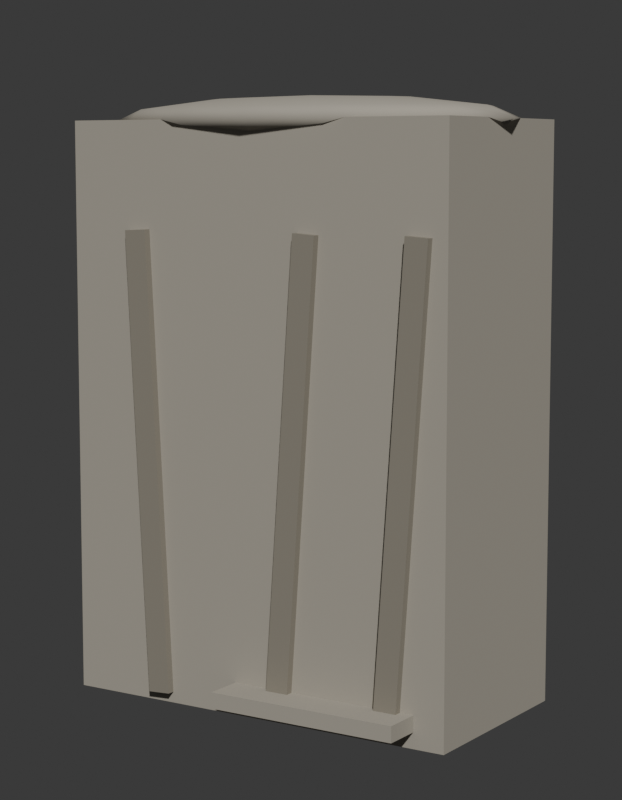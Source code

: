 # Source: SM_PRP_MovelCobertoB_Blockout.blend  (saved by Blender 5.2.45; exported with 4.5.12 LTS)
import bpy
from mathutils import Matrix  # noqa: F401  (used for matrix-valued properties, if any)

bpy.ops.wm.read_factory_settings(use_empty=True)
scene = bpy.context.scene
scene.name = 'Scene'

# ---- collections
col_prp_movelcobertob = bpy.data.collections.new('PRP_MovelCobertoB'); scene.collection.children.link(col_prp_movelcobertob)
col_rig = bpy.data.collections.new('Rig'); col_prp_movelcobertob.children.link(col_rig)
col_geo = bpy.data.collections.new('Geo'); col_prp_movelcobertob.children.link(col_geo)
col_sockets = bpy.data.collections.new('Sockets'); col_prp_movelcobertob.children.link(col_sockets)
col_props = bpy.data.collections.new('Props'); col_prp_movelcobertob.children.link(col_props)
col_preview = bpy.data.collections.new('_Preview'); scene.collection.children.link(col_preview)

# ---- materials (node trees are filled in below, after node groups)
mat_mat_prp_lencol = bpy.data.materials.new('MAT_PRP_Lencol')
mat_mat_prp_lencol.diffuse_color = (0.3968, 0.3663, 0.305, 1.0)
mat_mat_prp_lencol.roughness = 0.95
mat_mat_prp_lencolsombra = bpy.data.materials.new('MAT_PRP_LencolSombra')
mat_mat_prp_lencolsombra.diffuse_color = (0.2623, 0.2384, 0.1912, 1.0)
mat_mat_prp_lencolsombra.roughness = 0.95

# ---- material node trees
mat_mat_prp_lencol.use_nodes = True; mat_mat_prp_lencol.node_tree.nodes.clear()
_N = mat_mat_prp_lencol.node_tree.nodes; _L = mat_mat_prp_lencol.node_tree.links
n0 = _N.new('ShaderNodeBsdfPrincipled'); n0.name = 'Principled BSDF'; n0.location = (-200, 100)
n0.inputs[0].default_value = (0.3968, 0.3663, 0.305, 1.0)
n0.inputs[2].default_value = 0.95
n0.inputs[10].default_value = 0.005
n1 = _N.new('ShaderNodeOutputMaterial'); n1.name = 'Material Output'; n1.location = (200, 100)
_L.new(n0.outputs[0], n1.inputs[0])
n1.is_active_output = True
mat_mat_prp_lencolsombra.use_nodes = True; mat_mat_prp_lencolsombra.node_tree.nodes.clear()
_N = mat_mat_prp_lencolsombra.node_tree.nodes; _L = mat_mat_prp_lencolsombra.node_tree.links
n0 = _N.new('ShaderNodeBsdfPrincipled'); n0.name = 'Principled BSDF'; n0.location = (-200, 100)
n0.inputs[0].default_value = (0.2623, 0.2384, 0.1912, 1.0)
n0.inputs[2].default_value = 0.95
n0.inputs[10].default_value = 0.005
n1 = _N.new('ShaderNodeOutputMaterial'); n1.name = 'Material Output'; n1.location = (200, 100)
_L.new(n0.outputs[0], n1.inputs[0])
n1.is_active_output = True

# ---- world
world_world = bpy.data.worlds.new('World'); scene.world = world_world
world_world.use_nodes = True; world_world.node_tree.nodes.clear()
_N = world_world.node_tree.nodes; _L = world_world.node_tree.links
n0 = _N.new('ShaderNodeBackground'); n0.name = 'Background'; n0.location = (-200, 100)
n0.inputs[0].default_value = (0.05, 0.05, 0.05, 1.0)
n1 = _N.new('ShaderNodeOutputWorld'); n1.name = 'World Output'; n1.location = (200, 100)
_L.new(n0.outputs[0], n1.inputs[0])
n1.is_active_output = True
world_world.color = (0.006512, 0.005605, 0.009134)

# ---- cameras
cam_cam_frente = bpy.data.cameras.new('CAM_frente')
cam_cam_frente.type = 'ORTHO'
cam_cam_frente.ortho_scale = 1.955
cam_cam_perfil = bpy.data.cameras.new('CAM_perfil')
cam_cam_perfil.type = 'ORTHO'
cam_cam_perfil.ortho_scale = 1.955
cam_cam_costas = bpy.data.cameras.new('CAM_costas')
cam_cam_costas.type = 'ORTHO'
cam_cam_costas.ortho_scale = 1.955
cam_cam_tres_quartos = bpy.data.cameras.new('CAM_tres_quartos')
cam_cam_tres_quartos.lens = 85.0

# ---- meshes
me_sm_prp_movelcobertob = bpy.data.meshes.new('SM_PRP_MovelCobertoB')
me_sm_prp_movelcobertob.from_pydata([(-0.53, -0.26, 0.0), (-0.53, -0.26, 1.44), (-0.53, 0.26, 0.0), (-0.53, 0.26, 1.44), (0.53, -0.26, 0.0), (0.53, -0.26, 1.44), (0.53, 0.26, 0.0), (0.53, 0.26, 1.44), (0.0, 0.0, 1.5), (0.0, 0.2598, 1.41), (0.0, 0.0, 1.38), (0.1072, 0.1386, 1.492), (0.1856, 0.24, 1.47), (0.2143, 0.2772, 1.44), (0.1856, 0.24, 1.41), (0.1072, 0.1386, 1.388), (0.45, -0.24, 0.08), (0.45, -0.24, 0.04), (0.198, 0.1061, 1.492), (0.3429, 0.1837, 1.47), (0.396, 0.2121, 1.44), (0.3429, 0.1837, 1.41), (0.198, 0.1061, 1.388), (0.45, -0.36, 0.08), (0.45, -0.36, 0.04), (0.2587, 0.0574, 1.492), (0.4481, 0.09942, 1.47), (0.5174, 0.1148, 1.44), (0.4481, 0.09942, 1.41), (0.2587, 0.0574, 1.388), (-0.05, -0.24, 0.08), (-0.05, -0.24, 0.04), (0.28, -2.235e-08, 1.492), (0.485, -3.576e-08, 1.47), (0.56, -4.47e-08, 1.44), (0.485, -3.576e-08, 1.41), (0.28, -2.235e-08, 1.388), (-0.05, -0.36, 0.08), (-0.05, -0.36, 0.04), (0.2587, -0.0574, 1.492), (0.4481, -0.09942, 1.47), (0.5174, -0.1148, 1.44), (0.4481, -0.09942, 1.41), (0.2587, -0.0574, 1.388), (0.49, -0.26, 1.172), (0.4098, -0.26, 0.02431), (0.198, -0.1061, 1.492), (0.3429, -0.1837, 1.47), (0.396, -0.2121, 1.44), (0.3429, -0.1837, 1.41), (0.198, -0.1061, 1.388), (0.49, -0.28, 1.172), (0.4098, -0.28, 0.02431), (0.1072, -0.1386, 1.492), (0.1856, -0.24, 1.47), (0.2143, -0.2772, 1.44), (0.1856, -0.24, 1.41), (0.1072, -0.1386, 1.388), (0.4302, -0.26, 1.176), (0.35, -0.26, 0.02849), (-1.001e-07, -0.15, 1.492), (-1.335e-07, -0.2598, 1.47), (-2.003e-07, -0.3, 1.44), (-1.335e-07, -0.2598, 1.41), (-1.001e-07, -0.15, 1.388), (0.4302, -0.28, 1.176), (0.35, -0.28, 0.02849), (-0.1072, -0.1386, 1.492), (-0.1856, -0.24, 1.47), (-0.2143, -0.2772, 1.44), (-0.1856, -0.24, 1.41), (-0.1072, -0.1386, 1.388), (0.19, -0.26, 1.172), (0.1098, -0.26, 0.02431), (-0.198, -0.1061, 1.492), (-0.3429, -0.1837, 1.47), (-0.396, -0.2121, 1.44), (-0.3429, -0.1837, 1.41), (-0.198, -0.1061, 1.388), (0.19, -0.28, 1.172), (0.1098, -0.28, 0.02431), (-0.2587, -0.0574, 1.492), (-0.4481, -0.09942, 1.47), (-0.5174, -0.1148, 1.44), (-0.4481, -0.09942, 1.41), (-0.2587, -0.0574, 1.388), (0.1302, -0.26, 1.176), (0.04996, -0.26, 0.02849), (-0.28, 7.6e-08, 1.492), (-0.485, 8.047e-08, 1.47), (-0.56, 1.52e-07, 1.44), (-0.485, 8.047e-08, 1.41), (-0.28, 7.6e-08, 1.388), (0.1302, -0.28, 1.176), (0.04996, -0.28, 0.02849), (-0.2587, 0.0574, 1.492), (-0.4481, 0.09942, 1.47), (-0.5174, 0.1148, 1.44), (-0.4481, 0.09942, 1.41), (-0.2587, 0.0574, 1.388), (-0.3001, -0.26, 1.176), (-0.2399, -0.26, 0.02736), (-0.198, 0.1061, 1.492), (-0.3429, 0.1837, 1.47), (-0.396, 0.2121, 1.44), (-0.3429, 0.1837, 1.41), (-0.198, 0.1061, 1.388), (-0.3001, -0.28, 1.176), (-0.2399, -0.28, 0.02736), (-0.1072, 0.1386, 1.492), (-0.1856, 0.24, 1.47), (-0.2143, 0.2772, 1.44), (-0.1856, 0.24, 1.41), (-0.1072, 0.1386, 1.388), (-0.3601, -0.26, 1.173), (-0.2999, -0.26, 0.02422), (1.752e-07, 0.15, 1.492), (2.17e-07, 0.2598, 1.47), (3.505e-07, 0.3, 1.44), (-0.3601, -0.28, 1.173), (1.752e-07, 0.15, 1.388), (-0.2999, -0.28, 0.02422)], [], [(0, 1, 3, 2), (2, 3, 7, 6), (6, 7, 5, 4), (4, 5, 1, 0), (2, 6, 4, 0), (7, 3, 1, 5), (120, 9, 14, 15), (118, 117, 12, 13), (116, 8, 11), (10, 120, 15), (9, 118, 13, 14), (117, 116, 11, 12), (15, 14, 21, 22), (13, 12, 19, 20), (11, 8, 18), (10, 15, 22), (14, 13, 20, 21), (12, 11, 18, 19), (20, 19, 26, 27), (18, 8, 25), (10, 22, 29), (21, 20, 27, 28), (19, 18, 25, 26), (22, 21, 28, 29), (25, 8, 32), (10, 29, 36), (28, 27, 34, 35), (26, 25, 32, 33), (29, 28, 35, 36), (27, 26, 33, 34), (10, 36, 43), (35, 34, 41, 42), (33, 32, 39, 40), (36, 35, 42, 43), (34, 33, 40, 41), (32, 8, 39), (10, 43, 50), (42, 41, 48, 49), (40, 39, 46, 47), (43, 42, 49, 50), (41, 40, 47, 48), (39, 8, 46), (10, 50, 57), (49, 48, 55, 56), (47, 46, 53, 54), (50, 49, 56, 57), (48, 47, 54, 55), (46, 8, 53), (56, 55, 62, 63), (54, 53, 60, 61), (57, 56, 63, 64), (55, 54, 61, 62), (53, 8, 60), (10, 57, 64), (61, 60, 67, 68), (64, 63, 70, 71), (62, 61, 68, 69), (60, 8, 67), (10, 64, 71), (63, 62, 69, 70), (71, 70, 77, 78), (69, 68, 75, 76), (67, 8, 74), (10, 71, 78), (70, 69, 76, 77), (68, 67, 74, 75), (78, 77, 84, 85), (76, 75, 82, 83), (74, 8, 81), (10, 78, 85), (77, 76, 83, 84), (75, 74, 81, 82), (85, 84, 91, 92), (83, 82, 89, 90), (81, 8, 88), (10, 85, 92), (84, 83, 90, 91), (82, 81, 88, 89), (92, 91, 98, 99), (90, 89, 96, 97), (88, 8, 95), (10, 92, 99), (91, 90, 97, 98), (89, 88, 95, 96), (97, 96, 103, 104), (95, 8, 102), (10, 99, 106), (98, 97, 104, 105), (96, 95, 102, 103), (99, 98, 105, 106), (102, 8, 109), (10, 106, 113), (105, 104, 111, 112), (103, 102, 109, 110), (106, 105, 112, 113), (104, 103, 110, 111), (10, 113, 120), (112, 111, 118, 9), (110, 109, 116, 117), (113, 112, 9, 120), (111, 110, 117, 118), (109, 8, 116), (121, 119, 114, 115), (115, 114, 100, 101), (101, 100, 107, 108), (108, 107, 119, 121), (115, 101, 108, 121), (100, 114, 119, 107), (94, 93, 86, 87), (87, 86, 72, 73), (73, 72, 79, 80), (80, 79, 93, 94), (87, 73, 80, 94), (72, 86, 93, 79), (66, 65, 58, 59), (59, 58, 44, 45), (45, 44, 51, 52), (52, 51, 65, 66), (59, 45, 52, 66), (44, 58, 65, 51), (38, 37, 30, 31), (31, 30, 16, 17), (17, 16, 23, 24), (24, 23, 37, 38), (31, 17, 24, 38), (16, 30, 37, 23)])
me_sm_prp_movelcobertob.polygons.foreach_set('use_smooth', [0, 0, 0, 0, 0, 0, 1, 1, 1, 1, 1, 1, 1, 1, 1, 1, 1, 1, 1, 1, 1, 1, 1, 1, 1, 1, 1, 1, 1, 1, 1, 1, 1, 1, 1, 1, 1, 1, 1, 1, 1, 1, 1, 1, 1, 1, 1, 1, 1, 1, 1, 1, 1, 1, 1, 1, 1, 1, 1, 1, 1, 1, 1, 1, 1, 1, 1, 1, 1, 1, 1, 1, 1, 1, 1, 1, 1, 1, 1, 1, 1, 1, 1, 1, 1, 1, 1, 1, 1, 1, 1, 1, 1, 1, 1, 1, 1, 1, 1, 1, 1, 1, 0, 0, 0, 0, 0, 0, 0, 0, 0, 0, 0, 0, 0, 0, 0, 0, 0, 0, 0, 0, 0, 0, 0, 0])
me_sm_prp_movelcobertob.polygons.foreach_set('material_index', [0, 0, 0, 0, 0, 0, 0, 0, 0, 0, 0, 0, 0, 0, 0, 0, 0, 0, 0, 0, 0, 0, 0, 0, 0, 0, 0, 0, 0, 0, 0, 0, 0, 0, 0, 0, 0, 0, 0, 0, 0, 0, 0, 0, 0, 0, 0, 0, 0, 0, 0, 0, 0, 0, 0, 0, 0, 0, 0, 0, 0, 0, 0, 0, 0, 0, 0, 0, 0, 0, 0, 0, 0, 0, 0, 0, 0, 0, 0, 0, 0, 0, 0, 0, 0, 0, 0, 0, 0, 0, 0, 0, 0, 0, 0, 0, 0, 0, 0, 0, 0, 0, 1, 1, 1, 1, 1, 1, 1, 1, 1, 1, 1, 1, 1, 1, 1, 1, 1, 1, 0, 0, 0, 0, 0, 0])
me_sm_prp_movelcobertob.materials.append(mat_mat_prp_lencol)
me_sm_prp_movelcobertob.materials.append(mat_mat_prp_lencolsombra)
me_sm_prp_movelcobertob.update()

# ---- objects
ob_sm_prp_movelcobertob = bpy.data.objects.new('SM_PRP_MovelCobertoB', me_sm_prp_movelcobertob)
ob_cam_frente = bpy.data.objects.new('CAM_frente', cam_cam_frente)
ob_cam_perfil = bpy.data.objects.new('CAM_perfil', cam_cam_perfil)
ob_cam_costas = bpy.data.objects.new('CAM_costas', cam_cam_costas)
ob_cam_tres_quartos = bpy.data.objects.new('CAM_tres_quartos', cam_cam_tres_quartos)

# ---- transforms, parenting, visibility, modifiers, constraints
ob_sm_prp_movelcobertob.location = (0.0, 0.0, 0.0)
ob_cam_frente.location = (0.0, -6.0, 0.75)
ob_cam_frente.rotation_euler = (1.571, -0.0, 0.0)
ob_cam_perfil.location = (-6.0, 0.0, 0.75)
ob_cam_perfil.rotation_euler = (1.571, -0.0, -1.571)
ob_cam_costas.location = (0.0, 6.0, 0.75)
ob_cam_costas.rotation_euler = (-1.571, 3.142, -0.0)
ob_cam_tres_quartos.location = (2.55, -3.91, 1.345)
ob_cam_tres_quartos.rotation_euler = (1.444, -4.674e-08, 0.5779)

# ---- collection membership
col_geo.objects.link(ob_sm_prp_movelcobertob)
col_preview.objects.link(ob_cam_frente)
col_preview.objects.link(ob_cam_perfil)
col_preview.objects.link(ob_cam_costas)
col_preview.objects.link(ob_cam_tres_quartos)

# ---- scene / render settings (as saved in the file)
scene.camera = ob_cam_tres_quartos
scene.frame_start = 1; scene.frame_end = 250; scene.frame_set(1)
scene.render.engine = 'BLENDER_WORKBENCH'
scene.render.resolution_x = 700
scene.render.resolution_y = 900
scene.render.bake_bias = 0.0
scene.render.bake_samples = 0
scene.render.compositor_device = 'GPU'
scene.eevee.use_volume_custom_range = False
scene.eevee.fast_gi_thickness_near = 0.1
scene.eevee.fast_gi_thickness_far = 0.0
scene.eevee.ray_tracing_options.screen_trace_thickness = 0.1
bpy.context.view_layer.update()

# ---- added for rendering (the .blend has no usable light): sun
light_auto_sun = bpy.data.lights.new('AutoSun', 'SUN')
light_auto_sun.energy = 3.0
light_auto_sun.angle = 0.0523599
ob_auto_sun = bpy.data.objects.new('AutoSun', light_auto_sun)
scene.collection.objects.link(ob_auto_sun)
ob_auto_sun.rotation_euler = (0.872665, 0.174533, 0.523599)
bpy.context.view_layer.update()
